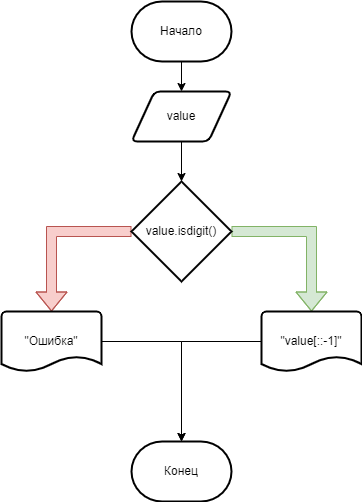

The diagram above was exported from draw.io. Its source (the exported page's mxGraphModel, read from the mxfile embedded in the PNG):
<mxGraphModel dx="1422" dy="904" grid="1" gridSize="10" guides="1" tooltips="1" connect="1" arrows="1" fold="1" page="1" pageScale="1" pageWidth="827" pageHeight="1169" math="0" shadow="0">
  <root>
    <mxCell id="WIyWlLk6GJQsqaUBKTNV-0" />
    <mxCell id="WIyWlLk6GJQsqaUBKTNV-1" parent="WIyWlLk6GJQsqaUBKTNV-0" />
    <mxCell id="WyAKAvF-gsF0-_byAQHG-3" style="edgeStyle=orthogonalEdgeStyle;rounded=0;orthogonalLoop=1;jettySize=auto;html=1;" edge="1" parent="WIyWlLk6GJQsqaUBKTNV-1" source="WyAKAvF-gsF0-_byAQHG-0" target="WyAKAvF-gsF0-_byAQHG-2">
      <mxGeometry relative="1" as="geometry" />
    </mxCell>
    <mxCell id="WyAKAvF-gsF0-_byAQHG-0" value="Начало" style="strokeWidth=2;html=1;shape=mxgraph.flowchart.terminator;whiteSpace=wrap;" vertex="1" parent="WIyWlLk6GJQsqaUBKTNV-1">
      <mxGeometry x="270" y="70" width="100" height="60" as="geometry" />
    </mxCell>
    <mxCell id="WyAKAvF-gsF0-_byAQHG-1" value="Конец" style="strokeWidth=2;html=1;shape=mxgraph.flowchart.terminator;whiteSpace=wrap;" vertex="1" parent="WIyWlLk6GJQsqaUBKTNV-1">
      <mxGeometry x="270" y="510" width="100" height="60" as="geometry" />
    </mxCell>
    <mxCell id="WyAKAvF-gsF0-_byAQHG-5" style="edgeStyle=orthogonalEdgeStyle;rounded=0;orthogonalLoop=1;jettySize=auto;html=1;" edge="1" parent="WIyWlLk6GJQsqaUBKTNV-1" source="WyAKAvF-gsF0-_byAQHG-2" target="WyAKAvF-gsF0-_byAQHG-4">
      <mxGeometry relative="1" as="geometry" />
    </mxCell>
    <mxCell id="WyAKAvF-gsF0-_byAQHG-2" value="value" style="shape=parallelogram;html=1;strokeWidth=2;perimeter=parallelogramPerimeter;whiteSpace=wrap;rounded=1;arcSize=12;size=0.23;" vertex="1" parent="WIyWlLk6GJQsqaUBKTNV-1">
      <mxGeometry x="270" y="160" width="100" height="50" as="geometry" />
    </mxCell>
    <mxCell id="WyAKAvF-gsF0-_byAQHG-8" style="edgeStyle=orthogonalEdgeStyle;rounded=0;orthogonalLoop=1;jettySize=auto;html=1;fillColor=#f8cecc;strokeColor=#b85450;shape=flexArrow;" edge="1" parent="WIyWlLk6GJQsqaUBKTNV-1" source="WyAKAvF-gsF0-_byAQHG-4" target="WyAKAvF-gsF0-_byAQHG-6">
      <mxGeometry relative="1" as="geometry" />
    </mxCell>
    <mxCell id="WyAKAvF-gsF0-_byAQHG-9" style="edgeStyle=orthogonalEdgeStyle;rounded=0;orthogonalLoop=1;jettySize=auto;html=1;fillColor=#d5e8d4;strokeColor=#82b366;shape=flexArrow;" edge="1" parent="WIyWlLk6GJQsqaUBKTNV-1" source="WyAKAvF-gsF0-_byAQHG-4" target="WyAKAvF-gsF0-_byAQHG-7">
      <mxGeometry relative="1" as="geometry" />
    </mxCell>
    <mxCell id="WyAKAvF-gsF0-_byAQHG-4" value="value.isdigit()" style="strokeWidth=2;html=1;shape=mxgraph.flowchart.decision;whiteSpace=wrap;" vertex="1" parent="WIyWlLk6GJQsqaUBKTNV-1">
      <mxGeometry x="270" y="250" width="100" height="100" as="geometry" />
    </mxCell>
    <mxCell id="WyAKAvF-gsF0-_byAQHG-10" style="edgeStyle=orthogonalEdgeStyle;rounded=0;orthogonalLoop=1;jettySize=auto;html=1;" edge="1" parent="WIyWlLk6GJQsqaUBKTNV-1" source="WyAKAvF-gsF0-_byAQHG-6" target="WyAKAvF-gsF0-_byAQHG-1">
      <mxGeometry relative="1" as="geometry" />
    </mxCell>
    <mxCell id="WyAKAvF-gsF0-_byAQHG-6" value="&quot;Ошибка&quot;" style="strokeWidth=2;html=1;shape=mxgraph.flowchart.document2;whiteSpace=wrap;size=0.25;" vertex="1" parent="WIyWlLk6GJQsqaUBKTNV-1">
      <mxGeometry x="140" y="380" width="100" height="60" as="geometry" />
    </mxCell>
    <mxCell id="WyAKAvF-gsF0-_byAQHG-11" style="edgeStyle=orthogonalEdgeStyle;rounded=0;orthogonalLoop=1;jettySize=auto;html=1;" edge="1" parent="WIyWlLk6GJQsqaUBKTNV-1" source="WyAKAvF-gsF0-_byAQHG-7" target="WyAKAvF-gsF0-_byAQHG-1">
      <mxGeometry relative="1" as="geometry" />
    </mxCell>
    <mxCell id="WyAKAvF-gsF0-_byAQHG-7" value="&quot;value[::-1]&quot;" style="strokeWidth=2;html=1;shape=mxgraph.flowchart.document2;whiteSpace=wrap;size=0.25;" vertex="1" parent="WIyWlLk6GJQsqaUBKTNV-1">
      <mxGeometry x="400" y="380" width="100" height="60" as="geometry" />
    </mxCell>
  </root>
</mxGraphModel>